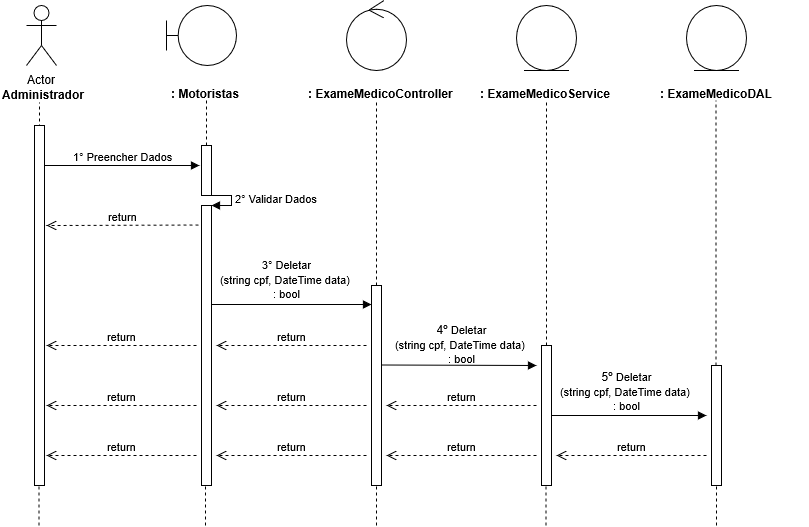

The diagram above was exported from draw.io. Its source (the exported page's mxGraphModel, read from the mxfile embedded in the PNG):
<mxGraphModel shadow="0" math="0" pageHeight="1169" pageWidth="827" pageScale="1" page="1" fold="1" arrows="1" connect="1" tooltips="1" guides="1" gridSize="10" grid="1" dy="599" dx="1038">
  <root>
    <mxCell id="0" />
    <mxCell id="1" parent="0" />
    <mxCell id="0rl8sCd2smoYntP0GRUY-1" value="Actor" parent="1" vertex="1" style="shape=umlActor;verticalLabelPosition=bottom;labelBackgroundColor=#ffffff;verticalAlign=top;html=1;">
      <mxGeometry as="geometry" height="60" width="30" y="40" x="120" />
    </mxCell>
    <mxCell id="0rl8sCd2smoYntP0GRUY-3" value="&lt;b&gt;Administrador&lt;/b&gt;" parent="1" vertex="1" style="text;html=1;resizable=0;points=[];autosize=1;align=left;verticalAlign=top;spacingTop=-4;">
      <mxGeometry as="geometry" height="20" width="100" y="120" x="94" />
    </mxCell>
    <mxCell id="0rl8sCd2smoYntP0GRUY-4" value="" parent="1" style="endArrow=none;dashed=1;html=1;entryX=0.511;entryY=1.25;entryDx=0;entryDy=0;entryPerimeter=0;" edge="1">
      <mxGeometry as="geometry" height="50" width="50" relative="1">
        <mxPoint as="sourcePoint" y="480" x="133" />
        <mxPoint as="targetPoint" y="137" x="132.99" />
      </mxGeometry>
    </mxCell>
    <mxCell id="0rl8sCd2smoYntP0GRUY-8" value="" parent="1" vertex="1" style="shape=umlBoundary;whiteSpace=wrap;html=1;">
      <mxGeometry as="geometry" height="60" width="70" y="40" x="260" />
    </mxCell>
    <mxCell id="0rl8sCd2smoYntP0GRUY-11" value="&lt;b&gt;: Motoristas&lt;/b&gt;" parent="1" vertex="1" style="text;html=1;">
      <mxGeometry as="geometry" height="30" width="150" y="115" x="263" />
    </mxCell>
    <mxCell id="0rl8sCd2smoYntP0GRUY-12" value="" parent="1" style="endArrow=none;dashed=1;html=1;entryX=0.511;entryY=1.25;entryDx=0;entryDy=0;entryPerimeter=0;" edge="1" source="0rl8sCd2smoYntP0GRUY-24">
      <mxGeometry as="geometry" height="50" width="50" relative="1">
        <mxPoint as="sourcePoint" y="480" x="300" />
        <mxPoint as="targetPoint" y="135" x="299.99" />
      </mxGeometry>
    </mxCell>
    <mxCell id="0rl8sCd2smoYntP0GRUY-13" value="" parent="1" vertex="1" style="ellipse;shape=umlControl;whiteSpace=wrap;html=1;">
      <mxGeometry as="geometry" height="70" width="60" y="35" x="440" />
    </mxCell>
    <mxCell id="0rl8sCd2smoYntP0GRUY-14" value="&lt;b&gt;: &lt;/b&gt;&lt;b&gt;ExameMedico&lt;/b&gt;&lt;b&gt;Controller&lt;/b&gt;" parent="1" vertex="1" style="text;html=1;">
      <mxGeometry as="geometry" height="30" width="150" y="115" x="400" />
    </mxCell>
    <mxCell id="0rl8sCd2smoYntP0GRUY-15" value="" parent="1" style="endArrow=none;dashed=1;html=1;entryX=0.511;entryY=1.25;entryDx=0;entryDy=0;entryPerimeter=0;" edge="1" source="0rl8sCd2smoYntP0GRUY-33">
      <mxGeometry as="geometry" height="50" width="50" relative="1">
        <mxPoint as="sourcePoint" y="480" x="470" />
        <mxPoint as="targetPoint" y="135" x="469.99" />
      </mxGeometry>
    </mxCell>
    <mxCell id="0rl8sCd2smoYntP0GRUY-16" value="" parent="1" vertex="1" style="ellipse;shape=umlEntity;whiteSpace=wrap;html=1;">
      <mxGeometry as="geometry" height="65" width="60" y="40" x="610" />
    </mxCell>
    <mxCell id="0rl8sCd2smoYntP0GRUY-17" value="&lt;b&gt;:&amp;nbsp;&lt;/b&gt;&lt;b style=&quot;color: rgb(0 , 0 , 0) ; font-family: &amp;#34;helvetica&amp;#34; ; font-size: 12px ; font-style: normal ; font-variant: normal ; font-weight: 700 ; letter-spacing: normal ; text-align: left ; text-decoration: none ; text-indent: 0px ; text-transform: none ; white-space: nowrap ; word-spacing: 0px&quot;&gt;&lt;/b&gt;&lt;b style=&quot;color: rgb(0 , 0 , 0) ; font-family: &amp;#34;helvetica&amp;#34; ; font-size: 12px ; font-style: normal ; font-variant: normal ; font-weight: 700 ; letter-spacing: normal ; text-align: left ; text-decoration: none ; text-indent: 0px ; text-transform: none ; white-space: nowrap ; word-spacing: 0px&quot;&gt;ExameMedico&lt;/b&gt;&lt;b style=&quot;color: rgb(0 , 0 , 0) ; font-family: &amp;#34;helvetica&amp;#34; ; font-size: 12px ; font-style: normal ; font-variant: normal ; font-weight: 700 ; letter-spacing: normal ; text-align: left ; text-decoration: none ; text-indent: 0px ; text-transform: none ; white-space: nowrap ; word-spacing: 0px&quot;&gt;&lt;/b&gt;&lt;b&gt;Service&lt;/b&gt;" parent="1" vertex="1" style="text;html=1;">
      <mxGeometry as="geometry" height="30" width="150" y="115" x="572" />
    </mxCell>
    <mxCell id="0rl8sCd2smoYntP0GRUY-18" value="" parent="1" vertex="1" style="ellipse;shape=umlEntity;whiteSpace=wrap;html=1;">
      <mxGeometry as="geometry" height="65" width="60" y="40" x="780" />
    </mxCell>
    <mxCell id="0rl8sCd2smoYntP0GRUY-19" value="&lt;b&gt;:&amp;nbsp;&lt;/b&gt;&lt;b style=&quot;color: rgb(0 , 0 , 0) ; font-family: &amp;#34;helvetica&amp;#34; ; font-size: 12px ; font-style: normal ; font-variant: normal ; font-weight: 700 ; letter-spacing: normal ; text-align: left ; text-decoration: none ; text-indent: 0px ; text-transform: none ; white-space: nowrap ; word-spacing: 0px&quot;&gt;&lt;/b&gt;&lt;b style=&quot;color: rgb(0 , 0 , 0) ; font-family: &amp;#34;helvetica&amp;#34; ; font-size: 12px ; font-style: normal ; font-variant: normal ; font-weight: 700 ; letter-spacing: normal ; text-align: left ; text-decoration: none ; text-indent: 0px ; text-transform: none ; white-space: nowrap ; word-spacing: 0px&quot;&gt;ExameMedico&lt;/b&gt;&lt;b style=&quot;color: rgb(0 , 0 , 0) ; font-family: &amp;#34;helvetica&amp;#34; ; font-size: 12px ; font-style: normal ; font-variant: normal ; font-weight: 700 ; letter-spacing: normal ; text-align: left ; text-decoration: none ; text-indent: 0px ; text-transform: none ; white-space: nowrap ; word-spacing: 0px&quot;&gt;&lt;/b&gt;&lt;b&gt;DAL&lt;/b&gt;" parent="1" vertex="1" style="text;html=1;">
      <mxGeometry as="geometry" height="30" width="150" y="115" x="752" />
    </mxCell>
    <mxCell id="0rl8sCd2smoYntP0GRUY-20" value="" parent="1" style="endArrow=none;dashed=1;html=1;entryX=0.511;entryY=1.25;entryDx=0;entryDy=0;entryPerimeter=0;" edge="1" source="0rl8sCd2smoYntP0GRUY-40">
      <mxGeometry as="geometry" height="50" width="50" relative="1">
        <mxPoint as="sourcePoint" y="479" x="640" />
        <mxPoint as="targetPoint" y="134" x="639.99" />
      </mxGeometry>
    </mxCell>
    <mxCell id="0rl8sCd2smoYntP0GRUY-21" value="" parent="1" style="endArrow=none;dashed=1;html=1;entryX=0.511;entryY=1.25;entryDx=0;entryDy=0;entryPerimeter=0;" edge="1" source="0rl8sCd2smoYntP0GRUY-45">
      <mxGeometry as="geometry" height="50" width="50" relative="1">
        <mxPoint as="sourcePoint" y="480" x="809.5" />
        <mxPoint as="targetPoint" y="135" x="809.49" />
      </mxGeometry>
    </mxCell>
    <mxCell id="0rl8sCd2smoYntP0GRUY-22" value="1° Preencher Dados" parent="1" style="html=1;verticalAlign=bottom;endArrow=block;" edge="1" source="0rl8sCd2smoYntP0GRUY-37">
      <mxGeometry as="geometry" width="80" relative="1">
        <mxPoint as="sourcePoint" y="200" x="133" />
        <mxPoint as="targetPoint" y="200" x="293" />
        <mxPoint as="offset" />
      </mxGeometry>
    </mxCell>
    <mxCell id="0rl8sCd2smoYntP0GRUY-24" value="" parent="1" vertex="1" style="html=1;points=[];perimeter=orthogonalPerimeter;">
      <mxGeometry as="geometry" height="50" width="10" y="180" x="295" />
    </mxCell>
    <mxCell id="0rl8sCd2smoYntP0GRUY-25" value="" parent="1" style="endArrow=none;dashed=1;html=1;entryX=0.511;entryY=1.25;entryDx=0;entryDy=0;entryPerimeter=0;" edge="1" source="0rl8sCd2smoYntP0GRUY-26" target="0rl8sCd2smoYntP0GRUY-24">
      <mxGeometry as="geometry" height="50" width="50" relative="1">
        <mxPoint as="sourcePoint" y="480" x="300" />
        <mxPoint as="targetPoint" y="135" x="299.99" />
      </mxGeometry>
    </mxCell>
    <mxCell id="0rl8sCd2smoYntP0GRUY-27" value="2° Validar Dados" parent="1" style="edgeStyle=orthogonalEdgeStyle;html=1;align=left;spacingLeft=2;endArrow=block;rounded=0;entryX=1;entryY=0;" edge="1" target="0rl8sCd2smoYntP0GRUY-26">
      <mxGeometry as="geometry" relative="1">
        <mxPoint as="sourcePoint" y="230" x="300" />
        <Array as="points">
          <mxPoint y="230" x="325" />
        </Array>
      </mxGeometry>
    </mxCell>
    <mxCell id="0rl8sCd2smoYntP0GRUY-26" value="" parent="1" vertex="1" style="html=1;points=[];perimeter=orthogonalPerimeter;">
      <mxGeometry as="geometry" height="280" width="10" y="240" x="295" />
    </mxCell>
    <mxCell id="0rl8sCd2smoYntP0GRUY-29" value="return" parent="1" style="html=1;verticalAlign=bottom;endArrow=open;dashed=1;endSize=8;" edge="1">
      <mxGeometry as="geometry" relative="1">
        <mxPoint as="sourcePoint" y="259.5" x="292" />
        <mxPoint as="targetPoint" y="260" x="140" />
      </mxGeometry>
    </mxCell>
    <mxCell id="0rl8sCd2smoYntP0GRUY-30" value="" parent="1" style="html=1;verticalAlign=bottom;endArrow=block;" edge="1">
      <mxGeometry as="geometry" width="80" relative="1">
        <mxPoint as="sourcePoint" y="339" x="305" />
        <mxPoint as="targetPoint" y="339" x="465" />
      </mxGeometry>
    </mxCell>
    <mxCell id="0rl8sCd2smoYntP0GRUY-31" value="&lt;span style=&quot;font-size: 11px&quot;&gt;3°&amp;nbsp;Deletar&lt;br&gt;(string cpf, DateTime data)&lt;/span&gt;&lt;span style=&quot;font-size: 11px&quot;&gt;&amp;nbsp;&lt;br&gt;: bool&lt;/span&gt;" parent="1" vertex="1" style="text;html=1;resizable=0;points=[];autosize=1;align=center;verticalAlign=top;spacingTop=-4;">
      <mxGeometry as="geometry" height="40" width="150" y="290" x="305" />
    </mxCell>
    <mxCell id="0rl8sCd2smoYntP0GRUY-33" value="" parent="1" vertex="1" style="html=1;points=[];perimeter=orthogonalPerimeter;">
      <mxGeometry as="geometry" height="200" width="10" y="320" x="465" />
    </mxCell>
    <mxCell id="0rl8sCd2smoYntP0GRUY-35" value="return" parent="1" style="html=1;verticalAlign=bottom;endArrow=open;dashed=1;endSize=8;" edge="1">
      <mxGeometry as="geometry" relative="1">
        <mxPoint as="sourcePoint" y="380" x="460" />
        <mxPoint as="targetPoint" y="380" x="310" />
      </mxGeometry>
    </mxCell>
    <mxCell id="0rl8sCd2smoYntP0GRUY-36" value="return" parent="1" style="html=1;verticalAlign=bottom;endArrow=open;dashed=1;endSize=8;" edge="1">
      <mxGeometry as="geometry" relative="1">
        <mxPoint as="sourcePoint" y="380" x="290" />
        <mxPoint as="targetPoint" y="380" x="140" />
      </mxGeometry>
    </mxCell>
    <mxCell id="0rl8sCd2smoYntP0GRUY-37" value="" parent="1" vertex="1" style="html=1;points=[];perimeter=orthogonalPerimeter;">
      <mxGeometry as="geometry" height="360" width="10" y="160" x="128" />
    </mxCell>
    <mxCell id="0rl8sCd2smoYntP0GRUY-39" value="" parent="1" style="html=1;verticalAlign=bottom;endArrow=block;" edge="1">
      <mxGeometry as="geometry" width="80" relative="1">
        <mxPoint as="sourcePoint" y="399.5" x="475" />
        <mxPoint as="targetPoint" y="400" x="630" />
      </mxGeometry>
    </mxCell>
    <mxCell id="0rl8sCd2smoYntP0GRUY-40" value="" parent="1" vertex="1" style="html=1;points=[];perimeter=orthogonalPerimeter;">
      <mxGeometry as="geometry" height="140" width="10" y="380" x="635" />
    </mxCell>
    <mxCell id="0rl8sCd2smoYntP0GRUY-42" value="return" parent="1" style="html=1;verticalAlign=bottom;endArrow=open;dashed=1;endSize=8;" edge="1">
      <mxGeometry as="geometry" relative="1">
        <mxPoint as="sourcePoint" y="440" x="630" />
        <mxPoint as="targetPoint" y="440" x="480" />
      </mxGeometry>
    </mxCell>
    <mxCell id="0rl8sCd2smoYntP0GRUY-43" value="return" parent="1" style="html=1;verticalAlign=bottom;endArrow=open;dashed=1;endSize=8;" edge="1">
      <mxGeometry as="geometry" relative="1">
        <mxPoint as="sourcePoint" y="440" x="460" />
        <mxPoint as="targetPoint" y="440" x="310" />
      </mxGeometry>
    </mxCell>
    <mxCell id="0rl8sCd2smoYntP0GRUY-44" value="return" parent="1" style="html=1;verticalAlign=bottom;endArrow=open;dashed=1;endSize=8;" edge="1">
      <mxGeometry as="geometry" relative="1">
        <mxPoint as="sourcePoint" y="440" x="290" />
        <mxPoint as="targetPoint" y="440" x="140" />
      </mxGeometry>
    </mxCell>
    <mxCell id="0rl8sCd2smoYntP0GRUY-45" value="" parent="1" vertex="1" style="html=1;points=[];perimeter=orthogonalPerimeter;">
      <mxGeometry as="geometry" height="120" width="10" y="400" x="805" />
    </mxCell>
    <mxCell id="0rl8sCd2smoYntP0GRUY-49" value="" parent="1" style="html=1;verticalAlign=bottom;endArrow=block;" edge="1">
      <mxGeometry as="geometry" width="80" relative="1">
        <mxPoint as="sourcePoint" y="450" x="645" />
        <mxPoint as="targetPoint" y="450" x="800" />
      </mxGeometry>
    </mxCell>
    <mxCell id="0rl8sCd2smoYntP0GRUY-50" value="return" parent="1" style="html=1;verticalAlign=bottom;endArrow=open;dashed=1;endSize=8;" edge="1">
      <mxGeometry as="geometry" relative="1">
        <mxPoint as="sourcePoint" y="490" x="800" />
        <mxPoint as="targetPoint" y="490" x="650" />
      </mxGeometry>
    </mxCell>
    <mxCell id="0rl8sCd2smoYntP0GRUY-51" value="return" parent="1" style="html=1;verticalAlign=bottom;endArrow=open;dashed=1;endSize=8;" edge="1">
      <mxGeometry as="geometry" relative="1">
        <mxPoint as="sourcePoint" y="490" x="630" />
        <mxPoint as="targetPoint" y="490" x="480" />
      </mxGeometry>
    </mxCell>
    <mxCell id="0rl8sCd2smoYntP0GRUY-52" value="return" parent="1" style="html=1;verticalAlign=bottom;endArrow=open;dashed=1;endSize=8;" edge="1">
      <mxGeometry as="geometry" relative="1">
        <mxPoint as="sourcePoint" y="490" x="460" />
        <mxPoint as="targetPoint" y="490" x="310" />
      </mxGeometry>
    </mxCell>
    <mxCell id="0rl8sCd2smoYntP0GRUY-53" value="return" parent="1" style="html=1;verticalAlign=bottom;endArrow=open;dashed=1;endSize=8;" edge="1">
      <mxGeometry as="geometry" relative="1">
        <mxPoint as="sourcePoint" y="490" x="290" />
        <mxPoint as="targetPoint" y="490" x="140" />
      </mxGeometry>
    </mxCell>
    <mxCell id="0rl8sCd2smoYntP0GRUY-60" value="" parent="1" style="endArrow=none;dashed=1;html=1;" edge="1">
      <mxGeometry as="geometry" height="50" width="50" relative="1">
        <mxPoint as="sourcePoint" y="560" x="132.5" />
        <mxPoint as="targetPoint" y="520" x="132.5" />
      </mxGeometry>
    </mxCell>
    <mxCell id="0rl8sCd2smoYntP0GRUY-61" value="" parent="1" style="endArrow=none;dashed=1;html=1;" edge="1">
      <mxGeometry as="geometry" height="50" width="50" relative="1">
        <mxPoint as="sourcePoint" y="560" x="299" />
        <mxPoint as="targetPoint" y="520" x="299" />
      </mxGeometry>
    </mxCell>
    <mxCell id="0rl8sCd2smoYntP0GRUY-62" value="" parent="1" style="endArrow=none;dashed=1;html=1;" edge="1">
      <mxGeometry as="geometry" height="50" width="50" relative="1">
        <mxPoint as="sourcePoint" y="560" x="470" />
        <mxPoint as="targetPoint" y="520" x="470" />
      </mxGeometry>
    </mxCell>
    <mxCell id="0rl8sCd2smoYntP0GRUY-63" value="" parent="1" style="endArrow=none;dashed=1;html=1;" edge="1">
      <mxGeometry as="geometry" height="50" width="50" relative="1">
        <mxPoint as="sourcePoint" y="560" x="639.5" />
        <mxPoint as="targetPoint" y="520" x="639.5" />
      </mxGeometry>
    </mxCell>
    <mxCell id="0rl8sCd2smoYntP0GRUY-64" value="" parent="1" style="endArrow=none;dashed=1;html=1;" edge="1">
      <mxGeometry as="geometry" height="50" width="50" relative="1">
        <mxPoint as="sourcePoint" y="560" x="810" />
        <mxPoint as="targetPoint" y="520" x="810" />
      </mxGeometry>
    </mxCell>
    <mxCell id="TjRVzkxQD6MoFIfPdHV0-3" value="&lt;span style=&quot;font-size: 11px&quot;&gt;&lt;br&gt;&lt;/span&gt;" parent="1" vertex="1" style="text;html=1;resizable=0;points=[];autosize=1;align=center;verticalAlign=top;spacingTop=-4;">
      <mxGeometry as="geometry" height="20" width="20" y="420" x="712" />
    </mxCell>
    <mxCell id="B3tWtUkFQ3phzfZORS2J-1" value="&lt;span style=&quot;color: rgba(0 , 0 , 0 , 0) ; font-family: monospace ; font-size: 0px&quot;&gt;%3CmxGraphModel%3E%3Croot%3E%3CmxCell%20id%3D%220%22%2F%3E%3CmxCell%20id%3D%221%22%20parent%3D%220%22%2F%3E%3CmxCell%20id%3D%222%22%20value%3D%22%26lt%3Bspan%20style%3D%26quot%3Bfont-size%3A%2011px%26quot%3B%26gt%3B3%C2%B0%26amp%3Bnbsp%3BDeletar(string%20cpf)%20%3A%20bool%26lt%3B%2Fspan%26gt%3B%22%20style%3D%22text%3Bhtml%3D1%3Bresizable%3D0%3Bpoints%3D%5B%5D%3Bautosize%3D1%3Balign%3Dcenter%3BverticalAlign%3Dtop%3BspacingTop%3D-4%3B%22%20vertex%3D%221%22%20parent%3D%221%22%3E%3CmxGeometry%20x%3D%22310%22%20y%3D%22320%22%20width%3D%22150%22%20height%3D%2220%22%20as%3D%22geometry%22%2F%3E%3C%2FmxCell%3E%3C%2Froot%3E%3C%2FmxGraphModel%3E&lt;/span&gt;" parent="1" vertex="1" style="text;html=1;resizable=0;points=[];autosize=1;align=center;verticalAlign=top;spacingTop=-4;">
      <mxGeometry as="geometry" height="20" width="20" y="365" x="545" />
    </mxCell>
    <mxCell id="YpcczXQa6cYo1PZgbd2--1" value="4º&amp;nbsp;&lt;span style=&quot;color: rgb(0 , 0 , 0) ; font-family: &amp;#34;helvetica&amp;#34; ; font-size: 11px ; font-style: normal ; font-variant: normal ; font-weight: 400 ; letter-spacing: normal ; text-align: center ; text-decoration: none ; text-indent: 0px ; text-transform: none ; white-space: nowrap ; word-spacing: 0px&quot;&gt;Deletar&lt;br&gt;(string cpf, DateTime data)&lt;/span&gt;&lt;span style=&quot;color: rgb(0 , 0 , 0) ; font-family: &amp;#34;helvetica&amp;#34; ; font-size: 11px ; font-style: normal ; font-variant: normal ; font-weight: 400 ; letter-spacing: normal ; text-align: center ; text-decoration: none ; text-indent: 0px ; text-transform: none ; white-space: nowrap ; word-spacing: 0px&quot;&gt;&amp;nbsp;&lt;br&gt;: bool&lt;/span&gt;" parent="1" vertex="1" style="text;html=1;resizable=0;points=[];autosize=1;align=center;verticalAlign=top;spacingTop=-4;">
      <mxGeometry as="geometry" height="40" width="150" y="355" x="480" />
    </mxCell>
    <mxCell id="YpcczXQa6cYo1PZgbd2--2" value="5º&amp;nbsp;&lt;span style=&quot;color: rgb(0 , 0 , 0) ; font-family: &amp;#34;helvetica&amp;#34; ; font-size: 11px ; font-style: normal ; font-variant: normal ; font-weight: 400 ; letter-spacing: normal ; text-align: center ; text-decoration: none ; text-indent: 0px ; text-transform: none ; white-space: nowrap ; word-spacing: 0px&quot;&gt;Deletar&lt;br&gt;(string cpf, DateTime data)&lt;/span&gt;&lt;span style=&quot;color: rgb(0 , 0 , 0) ; font-family: &amp;#34;helvetica&amp;#34; ; font-size: 11px ; font-style: normal ; font-variant: normal ; font-weight: 400 ; letter-spacing: normal ; text-align: center ; text-decoration: none ; text-indent: 0px ; text-transform: none ; white-space: nowrap ; word-spacing: 0px&quot;&gt;&amp;nbsp;&lt;br&gt;: bool&lt;/span&gt;" parent="1" vertex="1" style="text;html=1;resizable=0;points=[];autosize=1;align=center;verticalAlign=top;spacingTop=-4;">
      <mxGeometry as="geometry" height="40" width="150" y="402" x="645" />
    </mxCell>
  </root>
</mxGraphModel>